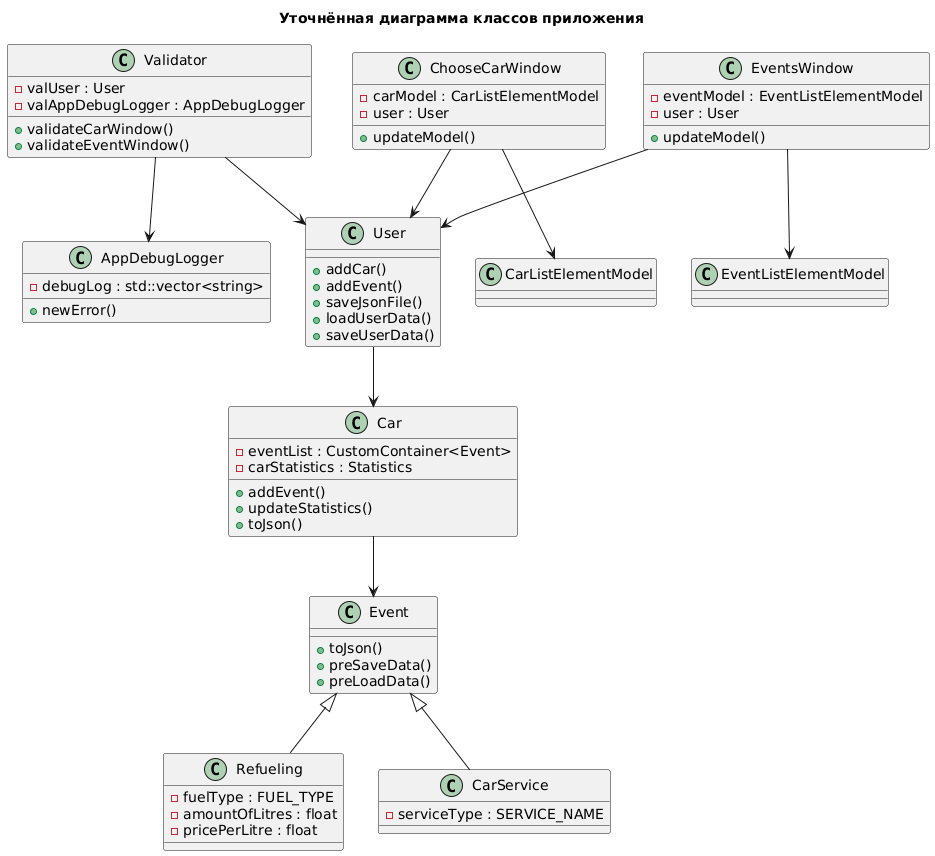

The diagram above was rendered by PlantUML. Its source (embedded in the PNG):
@startuml
title Уточнённая диаграмма классов приложения

class User {
    + addCar()
    + addEvent()
    + saveJsonFile()
    + loadUserData()
    + saveUserData()
}

class Car {
    + addEvent()
    + updateStatistics()
    + toJson()
    - eventList : CustomContainer<Event>
    - carStatistics : Statistics
}

class Event {
    + toJson()
    + preSaveData()
    + preLoadData()
}

class Refueling extends Event {
    - fuelType : FUEL_TYPE
    - amountOfLitres : float
    - pricePerLitre : float
}

class CarService extends Event {
    - serviceType : SERVICE_NAME
}

class Validator {
    + validateCarWindow()
    + validateEventWindow()
    - valUser : User
    - valAppDebugLogger : AppDebugLogger
}

class AppDebugLogger {
    + newError()
    - debugLog : std::vector<string>
}

class ChooseCarWindow {
    + updateModel()
    - carModel : CarListElementModel
    - user : User
}

class EventsWindow {
    + updateModel()
    - eventModel : EventListElementModel
    - user : User
}

User --> Car
Car --> Event
Validator --> User
Validator --> AppDebugLogger
ChooseCarWindow --> User
ChooseCarWindow --> CarListElementModel
EventsWindow --> User
EventsWindow --> EventListElementModel
@enduml